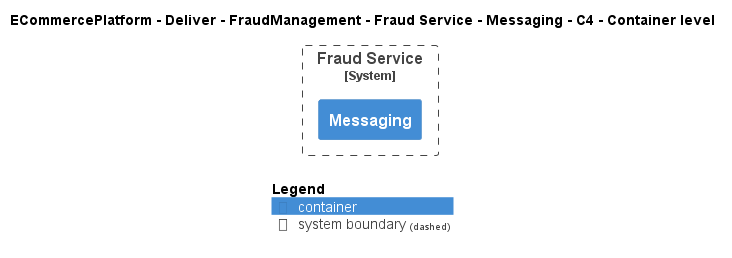

The diagram above was rendered by PlantUML. Its source (embedded in the PNG):
@startuml
!include ..\..\..\..\..\..\..\.c4s\C4_Container.puml

AddElementTag("c4interflow:lifecycle:new", $bgColor=green, $fontColor=#ffffff, $borderColor=green, $shadowing="False")
AddElementTag("c4interflow:lifecycle:changed", $bgColor=orange, $fontColor=#ffffff, $borderColor=orange, $shadowing="False")
AddElementTag("c4interflow:lifecycle:removed", $bgColor=red, $fontColor=#ffffff, $borderColor=red, $shadowing="False")

AddRelTag("c4interflow:lifecycle:new", $textColor=green, $lineColor=green)
AddRelTag("c4interflow:lifecycle:changed", $textColor=orange, $lineColor=orange)
AddRelTag("c4interflow:lifecycle:removed", $textColor=red, $lineColor=red)

SHOW_PERSON_PORTRAIT()
LAYOUT_TOP_DOWN()

skinparam linetype polyline

title ECommercePlatform - Deliver - FraudManagement - Fraud Service - Messaging - C4 - Container level


System_Boundary(ECommercePlatform.Deliver.FraudManagement.SoftwareSystems.FraudService, "Fraud Service") {
    Container(ECommercePlatform.Deliver.FraudManagement.SoftwareSystems.FraudService.Containers.Messaging, "Messaging", "", "")
}



SHOW_LEGEND()
@enduml